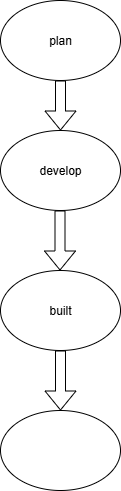

The diagram above was exported from draw.io. Its source (the exported page's mxGraphModel, read from the mxfile embedded in the PNG):
<mxGraphModel dx="1042" dy="562" grid="1" gridSize="10" guides="1" tooltips="1" connect="1" arrows="1" fold="1" page="1" pageScale="1" pageWidth="827" pageHeight="1169" math="0" shadow="0">
  <root>
    <mxCell id="0" />
    <mxCell id="1" parent="0" />
    <mxCell id="VOFWNphZK-7AMLfe-QIR-19" value="" style="shape=flexArrow;endArrow=classic;html=1;rounded=0;" edge="1" parent="1" target="VOFWNphZK-7AMLfe-QIR-20">
      <mxGeometry width="50" height="50" relative="1" as="geometry">
        <mxPoint x="400" y="90" as="sourcePoint" />
        <mxPoint x="400" y="150" as="targetPoint" />
      </mxGeometry>
    </mxCell>
    <mxCell id="VOFWNphZK-7AMLfe-QIR-20" value="develop" style="ellipse;whiteSpace=wrap;html=1;" vertex="1" parent="1">
      <mxGeometry x="340" y="140" width="120" height="80" as="geometry" />
    </mxCell>
    <mxCell id="VOFWNphZK-7AMLfe-QIR-21" value="plan" style="ellipse;whiteSpace=wrap;html=1;" vertex="1" parent="1">
      <mxGeometry x="340" y="10" width="120" height="80" as="geometry" />
    </mxCell>
    <mxCell id="VOFWNphZK-7AMLfe-QIR-22" value="" style="shape=flexArrow;endArrow=classic;html=1;rounded=0;" edge="1" parent="1">
      <mxGeometry width="50" height="50" relative="1" as="geometry">
        <mxPoint x="399.5" y="220" as="sourcePoint" />
        <mxPoint x="399.5" y="280" as="targetPoint" />
      </mxGeometry>
    </mxCell>
    <mxCell id="VOFWNphZK-7AMLfe-QIR-23" value="built" style="ellipse;whiteSpace=wrap;html=1;" vertex="1" parent="1">
      <mxGeometry x="340" y="280" width="120" height="80" as="geometry" />
    </mxCell>
    <mxCell id="VOFWNphZK-7AMLfe-QIR-24" value="" style="shape=flexArrow;endArrow=classic;html=1;rounded=0;" edge="1" parent="1">
      <mxGeometry width="50" height="50" relative="1" as="geometry">
        <mxPoint x="400" y="360" as="sourcePoint" />
        <mxPoint x="400" y="420" as="targetPoint" />
      </mxGeometry>
    </mxCell>
    <mxCell id="VOFWNphZK-7AMLfe-QIR-25" value="" style="ellipse;whiteSpace=wrap;html=1;" vertex="1" parent="1">
      <mxGeometry x="340" y="420" width="120" height="80" as="geometry" />
    </mxCell>
  </root>
</mxGraphModel>